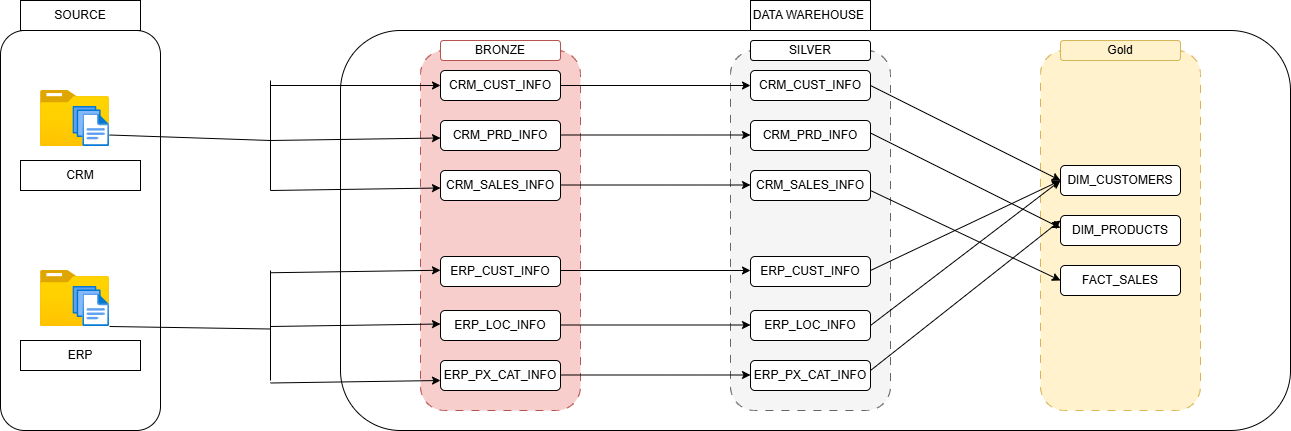

The diagram above was exported from draw.io. Its source (the exported page's mxGraphModel, read from the mxfile embedded in the PNG):
<mxGraphModel dx="1442" dy="580" grid="1" gridSize="10" guides="1" tooltips="1" connect="1" arrows="1" fold="1" page="0" pageScale="1" pageWidth="1200" pageHeight="1600" math="0" shadow="0">
  <root>
    <mxCell id="0" />
    <mxCell id="1" parent="0" />
    <mxCell id="HwokVaympUmgcEay79W6-4" value="" style="rounded=1;whiteSpace=wrap;html=1;fillColor=none;movable=1;resizable=1;rotatable=1;deletable=1;editable=1;locked=0;connectable=1;" parent="1" vertex="1">
      <mxGeometry x="180" y="120" width="950" height="400" as="geometry" />
    </mxCell>
    <mxCell id="HwokVaympUmgcEay79W6-2" value="" style="rounded=1;whiteSpace=wrap;html=1;movable=1;resizable=1;rotatable=1;deletable=1;editable=1;locked=0;connectable=1;fillColor=#f8cecc;strokeColor=#b85450;dashed=1;dashPattern=8 8;" parent="1" vertex="1">
      <mxGeometry x="260" y="140" width="160" height="360" as="geometry" />
    </mxCell>
    <mxCell id="HwokVaympUmgcEay79W6-1" value="" style="rounded=1;whiteSpace=wrap;html=1;fillColor=default;" parent="1" vertex="1">
      <mxGeometry x="-160" y="120" width="160" height="400" as="geometry" />
    </mxCell>
    <mxCell id="HwokVaympUmgcEay79W6-5" value="" style="image;aspect=fixed;html=1;points=[];align=center;fontSize=12;image=img/lib/azure2/general/Folder_Blank.svg;" parent="1" vertex="1">
      <mxGeometry x="-120" y="180" width="69" height="56.00000000000001" as="geometry" />
    </mxCell>
    <mxCell id="HwokVaympUmgcEay79W6-6" value="" style="image;aspect=fixed;html=1;points=[];align=center;fontSize=12;image=img/lib/azure2/general/Folder_Blank.svg;" parent="1" vertex="1">
      <mxGeometry x="-120" y="360" width="69" height="56.00000000000001" as="geometry" />
    </mxCell>
    <mxCell id="HwokVaympUmgcEay79W6-7" value="" style="image;aspect=fixed;html=1;points=[];align=center;fontSize=12;image=img/lib/azure2/general/Files.svg;" parent="1" vertex="1">
      <mxGeometry x="-87.57" y="196" width="36.57" height="40" as="geometry" />
    </mxCell>
    <mxCell id="HwokVaympUmgcEay79W6-8" value="" style="image;aspect=fixed;html=1;points=[];align=center;fontSize=12;image=img/lib/azure2/general/Files.svg;" parent="1" vertex="1">
      <mxGeometry x="-87.57" y="376" width="36.57" height="40" as="geometry" />
    </mxCell>
    <mxCell id="HwokVaympUmgcEay79W6-9" value="CRM" style="rounded=0;whiteSpace=wrap;html=1;" parent="1" vertex="1">
      <mxGeometry x="-140" y="250" width="120" height="30" as="geometry" />
    </mxCell>
    <mxCell id="HwokVaympUmgcEay79W6-10" value="ERP" style="rounded=0;whiteSpace=wrap;html=1;" parent="1" vertex="1">
      <mxGeometry x="-140" y="430" width="120" height="30" as="geometry" />
    </mxCell>
    <mxCell id="HwokVaympUmgcEay79W6-11" value="CRM_CUST_INFO" style="rounded=1;whiteSpace=wrap;html=1;" parent="1" vertex="1">
      <mxGeometry x="280" y="160" width="120" height="30" as="geometry" />
    </mxCell>
    <mxCell id="HwokVaympUmgcEay79W6-12" value="CRM_PRD_INFO" style="rounded=1;whiteSpace=wrap;html=1;" parent="1" vertex="1">
      <mxGeometry x="280" y="210" width="120" height="30" as="geometry" />
    </mxCell>
    <mxCell id="HwokVaympUmgcEay79W6-13" value="CRM_SALES_INFO" style="rounded=1;whiteSpace=wrap;html=1;" parent="1" vertex="1">
      <mxGeometry x="280" y="260" width="120" height="30" as="geometry" />
    </mxCell>
    <mxCell id="HwokVaympUmgcEay79W6-14" value="ERP_CUST_INFO" style="rounded=1;whiteSpace=wrap;html=1;" parent="1" vertex="1">
      <mxGeometry x="280" y="346" width="120" height="30" as="geometry" />
    </mxCell>
    <mxCell id="HwokVaympUmgcEay79W6-15" value="ERP_LOC_INFO" style="rounded=1;whiteSpace=wrap;html=1;" parent="1" vertex="1">
      <mxGeometry x="280" y="400" width="120" height="30" as="geometry" />
    </mxCell>
    <mxCell id="HwokVaympUmgcEay79W6-16" value="ERP_PX_CAT_INFO" style="rounded=1;whiteSpace=wrap;html=1;glass=0;" parent="1" vertex="1">
      <mxGeometry x="280" y="450" width="120" height="30" as="geometry" />
    </mxCell>
    <mxCell id="HwokVaympUmgcEay79W6-18" value="" style="rounded=1;whiteSpace=wrap;html=1;movable=1;resizable=1;rotatable=1;deletable=1;editable=1;locked=0;connectable=1;fillColor=#f5f5f5;fontColor=#333333;strokeColor=#666666;dashed=1;dashPattern=8 8;" parent="1" vertex="1">
      <mxGeometry x="570" y="140" width="160" height="360" as="geometry" />
    </mxCell>
    <mxCell id="HwokVaympUmgcEay79W6-19" value="CRM_CUST_INFO" style="rounded=1;whiteSpace=wrap;html=1;" parent="1" vertex="1">
      <mxGeometry x="590" y="160" width="120" height="30" as="geometry" />
    </mxCell>
    <mxCell id="HwokVaympUmgcEay79W6-20" value="CRM_PRD_INFO" style="rounded=1;whiteSpace=wrap;html=1;" parent="1" vertex="1">
      <mxGeometry x="590" y="210" width="120" height="30" as="geometry" />
    </mxCell>
    <mxCell id="HwokVaympUmgcEay79W6-21" value="CRM_SALES_INFO" style="rounded=1;whiteSpace=wrap;html=1;" parent="1" vertex="1">
      <mxGeometry x="590" y="260" width="120" height="30" as="geometry" />
    </mxCell>
    <mxCell id="HwokVaympUmgcEay79W6-22" value="ERP_CUST_INFO" style="rounded=1;whiteSpace=wrap;html=1;" parent="1" vertex="1">
      <mxGeometry x="590" y="346" width="120" height="30" as="geometry" />
    </mxCell>
    <mxCell id="HwokVaympUmgcEay79W6-23" value="ERP_LOC_INFO" style="rounded=1;whiteSpace=wrap;html=1;" parent="1" vertex="1">
      <mxGeometry x="590" y="400" width="120" height="30" as="geometry" />
    </mxCell>
    <mxCell id="HwokVaympUmgcEay79W6-24" value="ERP_PX_CAT_INFO" style="rounded=1;whiteSpace=wrap;html=1;glass=0;" parent="1" vertex="1">
      <mxGeometry x="590" y="450" width="120" height="30" as="geometry" />
    </mxCell>
    <mxCell id="HwokVaympUmgcEay79W6-25" value="SOURCE" style="rounded=0;whiteSpace=wrap;html=1;fillColor=none;" parent="1" vertex="1">
      <mxGeometry x="-140" y="90" width="120" height="30" as="geometry" />
    </mxCell>
    <mxCell id="HwokVaympUmgcEay79W6-26" value="DATA WAREHOUSE&amp;nbsp;" style="rounded=0;whiteSpace=wrap;html=1;fillColor=none;" parent="1" vertex="1">
      <mxGeometry x="590" y="90" width="120" height="30" as="geometry" />
    </mxCell>
    <mxCell id="HwokVaympUmgcEay79W6-27" value="" style="endArrow=classic;html=1;rounded=0;entryX=0;entryY=0.5;entryDx=0;entryDy=0;exitX=1;exitY=0.5;exitDx=0;exitDy=0;" parent="1" source="HwokVaympUmgcEay79W6-11" target="HwokVaympUmgcEay79W6-19" edge="1">
      <mxGeometry width="50" height="50" relative="1" as="geometry">
        <mxPoint x="400" y="180" as="sourcePoint" />
        <mxPoint x="450" y="130" as="targetPoint" />
      </mxGeometry>
    </mxCell>
    <mxCell id="HwokVaympUmgcEay79W6-28" value="" style="endArrow=classic;html=1;rounded=0;entryX=0;entryY=0.5;entryDx=0;entryDy=0;exitX=1;exitY=0.5;exitDx=0;exitDy=0;" parent="1" edge="1">
      <mxGeometry width="50" height="50" relative="1" as="geometry">
        <mxPoint x="400" y="224.5" as="sourcePoint" />
        <mxPoint x="590" y="224.5" as="targetPoint" />
      </mxGeometry>
    </mxCell>
    <mxCell id="HwokVaympUmgcEay79W6-29" value="" style="endArrow=classic;html=1;rounded=0;entryX=0;entryY=0.5;entryDx=0;entryDy=0;exitX=1;exitY=0.5;exitDx=0;exitDy=0;" parent="1" edge="1">
      <mxGeometry width="50" height="50" relative="1" as="geometry">
        <mxPoint x="400" y="274.5" as="sourcePoint" />
        <mxPoint x="590" y="274.5" as="targetPoint" />
      </mxGeometry>
    </mxCell>
    <mxCell id="HwokVaympUmgcEay79W6-30" value="" style="endArrow=classic;html=1;rounded=0;entryX=0;entryY=0.5;entryDx=0;entryDy=0;exitX=1;exitY=0.5;exitDx=0;exitDy=0;" parent="1" edge="1">
      <mxGeometry width="50" height="50" relative="1" as="geometry">
        <mxPoint x="400" y="360" as="sourcePoint" />
        <mxPoint x="590" y="360" as="targetPoint" />
      </mxGeometry>
    </mxCell>
    <mxCell id="HwokVaympUmgcEay79W6-31" value="" style="endArrow=classic;html=1;rounded=0;entryX=0;entryY=0.5;entryDx=0;entryDy=0;exitX=1;exitY=0.5;exitDx=0;exitDy=0;" parent="1" edge="1">
      <mxGeometry width="50" height="50" relative="1" as="geometry">
        <mxPoint x="400" y="414.5" as="sourcePoint" />
        <mxPoint x="590" y="414.5" as="targetPoint" />
      </mxGeometry>
    </mxCell>
    <mxCell id="HwokVaympUmgcEay79W6-32" value="" style="endArrow=classic;html=1;rounded=0;entryX=0;entryY=0.5;entryDx=0;entryDy=0;exitX=1;exitY=0.5;exitDx=0;exitDy=0;" parent="1" edge="1">
      <mxGeometry width="50" height="50" relative="1" as="geometry">
        <mxPoint x="400" y="464.5" as="sourcePoint" />
        <mxPoint x="590" y="464.5" as="targetPoint" />
      </mxGeometry>
    </mxCell>
    <mxCell id="HwokVaympUmgcEay79W6-35" value="" style="endArrow=none;html=1;rounded=0;entryX=0.688;entryY=0.25;entryDx=0;entryDy=0;entryPerimeter=0;" parent="1" edge="1">
      <mxGeometry width="50" height="50" relative="1" as="geometry">
        <mxPoint x="110" y="230" as="sourcePoint" />
        <mxPoint x="-51.00000000000007" y="224.5" as="targetPoint" />
      </mxGeometry>
    </mxCell>
    <mxCell id="HwokVaympUmgcEay79W6-37" value="" style="endArrow=none;html=1;rounded=0;entryX=0.688;entryY=0.25;entryDx=0;entryDy=0;entryPerimeter=0;" parent="1" edge="1">
      <mxGeometry width="50" height="50" relative="1" as="geometry">
        <mxPoint x="110" y="418.5" as="sourcePoint" />
        <mxPoint x="-51.00000000000007" y="416" as="targetPoint" />
      </mxGeometry>
    </mxCell>
    <mxCell id="HwokVaympUmgcEay79W6-38" value="" style="endArrow=none;html=1;rounded=0;entryX=0.688;entryY=0.25;entryDx=0;entryDy=0;entryPerimeter=0;" parent="1" edge="1">
      <mxGeometry width="50" height="50" relative="1" as="geometry">
        <mxPoint x="110" y="470" as="sourcePoint" />
        <mxPoint x="109.99999999999994" y="360" as="targetPoint" />
      </mxGeometry>
    </mxCell>
    <mxCell id="HwokVaympUmgcEay79W6-39" value="" style="endArrow=none;html=1;rounded=0;" parent="1" edge="1">
      <mxGeometry width="50" height="50" relative="1" as="geometry">
        <mxPoint x="110" y="280" as="sourcePoint" />
        <mxPoint x="110" y="170" as="targetPoint" />
      </mxGeometry>
    </mxCell>
    <mxCell id="HwokVaympUmgcEay79W6-40" value="" style="endArrow=classic;html=1;rounded=0;entryX=0;entryY=0.5;entryDx=0;entryDy=0;" parent="1" target="HwokVaympUmgcEay79W6-11" edge="1">
      <mxGeometry width="50" height="50" relative="1" as="geometry">
        <mxPoint x="110" y="175" as="sourcePoint" />
        <mxPoint x="180" y="110" as="targetPoint" />
      </mxGeometry>
    </mxCell>
    <mxCell id="HwokVaympUmgcEay79W6-41" value="" style="endArrow=classic;html=1;rounded=0;entryX=0;entryY=0.5;entryDx=0;entryDy=0;" parent="1" edge="1">
      <mxGeometry width="50" height="50" relative="1" as="geometry">
        <mxPoint x="110" y="230" as="sourcePoint" />
        <mxPoint x="280" y="227.5" as="targetPoint" />
      </mxGeometry>
    </mxCell>
    <mxCell id="HwokVaympUmgcEay79W6-42" value="" style="endArrow=classic;html=1;rounded=0;entryX=0;entryY=0.5;entryDx=0;entryDy=0;" parent="1" edge="1">
      <mxGeometry width="50" height="50" relative="1" as="geometry">
        <mxPoint x="110" y="280" as="sourcePoint" />
        <mxPoint x="280" y="277.5" as="targetPoint" />
      </mxGeometry>
    </mxCell>
    <mxCell id="HwokVaympUmgcEay79W6-43" value="" style="endArrow=classic;html=1;rounded=0;entryX=0;entryY=0.5;entryDx=0;entryDy=0;" parent="1" edge="1">
      <mxGeometry width="50" height="50" relative="1" as="geometry">
        <mxPoint x="110" y="362.25" as="sourcePoint" />
        <mxPoint x="280" y="359.75" as="targetPoint" />
      </mxGeometry>
    </mxCell>
    <mxCell id="HwokVaympUmgcEay79W6-44" value="" style="endArrow=classic;html=1;rounded=0;entryX=0;entryY=0.5;entryDx=0;entryDy=0;" parent="1" edge="1">
      <mxGeometry width="50" height="50" relative="1" as="geometry">
        <mxPoint x="110" y="416" as="sourcePoint" />
        <mxPoint x="280" y="413.5" as="targetPoint" />
      </mxGeometry>
    </mxCell>
    <mxCell id="HwokVaympUmgcEay79W6-45" value="" style="endArrow=classic;html=1;rounded=0;entryX=0;entryY=0.5;entryDx=0;entryDy=0;" parent="1" edge="1">
      <mxGeometry width="50" height="50" relative="1" as="geometry">
        <mxPoint x="110" y="472.5" as="sourcePoint" />
        <mxPoint x="280" y="470" as="targetPoint" />
      </mxGeometry>
    </mxCell>
    <mxCell id="HwokVaympUmgcEay79W6-46" value="BRONZE" style="rounded=1;whiteSpace=wrap;html=1;fillColor=default;strokeColor=#b85450;" parent="1" vertex="1">
      <mxGeometry x="280" y="130" width="120" height="20" as="geometry" />
    </mxCell>
    <mxCell id="HwokVaympUmgcEay79W6-47" value="SILVER" style="rounded=1;whiteSpace=wrap;html=1;fillColor=default;" parent="1" vertex="1">
      <mxGeometry x="590" y="130" width="120" height="20" as="geometry" />
    </mxCell>
    <mxCell id="GsLmhbEbAN3_W8wa2AQ4-1" value="" style="rounded=1;whiteSpace=wrap;html=1;movable=1;resizable=1;rotatable=1;deletable=1;editable=1;locked=0;connectable=1;fillColor=#fff2cc;strokeColor=#d6b656;dashed=1;dashPattern=8 8;" vertex="1" parent="1">
      <mxGeometry x="880" y="140" width="160" height="360" as="geometry" />
    </mxCell>
    <mxCell id="GsLmhbEbAN3_W8wa2AQ4-2" value="DIM_CUSTOMERS" style="rounded=1;whiteSpace=wrap;html=1;" vertex="1" parent="1">
      <mxGeometry x="900" y="255" width="120" height="30" as="geometry" />
    </mxCell>
    <mxCell id="GsLmhbEbAN3_W8wa2AQ4-3" value="DIM_PRODUCTS" style="rounded=1;whiteSpace=wrap;html=1;" vertex="1" parent="1">
      <mxGeometry x="900" y="305" width="120" height="30" as="geometry" />
    </mxCell>
    <mxCell id="GsLmhbEbAN3_W8wa2AQ4-4" value="FACT_SALES" style="rounded=1;whiteSpace=wrap;html=1;" vertex="1" parent="1">
      <mxGeometry x="900" y="355" width="120" height="30" as="geometry" />
    </mxCell>
    <mxCell id="GsLmhbEbAN3_W8wa2AQ4-8" value="Gold" style="rounded=1;whiteSpace=wrap;html=1;fillColor=#fff2cc;strokeColor=#d6b656;" vertex="1" parent="1">
      <mxGeometry x="900" y="130" width="120" height="20" as="geometry" />
    </mxCell>
    <mxCell id="GsLmhbEbAN3_W8wa2AQ4-9" value="" style="endArrow=classic;html=1;rounded=0;entryX=0;entryY=0.5;entryDx=0;entryDy=0;exitX=1;exitY=0.5;exitDx=0;exitDy=0;" edge="1" parent="1" source="HwokVaympUmgcEay79W6-19" target="GsLmhbEbAN3_W8wa2AQ4-2">
      <mxGeometry width="50" height="50" relative="1" as="geometry">
        <mxPoint x="760" y="220" as="sourcePoint" />
        <mxPoint x="810" y="170" as="targetPoint" />
      </mxGeometry>
    </mxCell>
    <mxCell id="GsLmhbEbAN3_W8wa2AQ4-10" value="" style="endArrow=classic;html=1;rounded=0;exitX=1;exitY=0.5;exitDx=0;exitDy=0;entryX=0;entryY=0.5;entryDx=0;entryDy=0;" edge="1" parent="1" target="GsLmhbEbAN3_W8wa2AQ4-2">
      <mxGeometry width="50" height="50" relative="1" as="geometry">
        <mxPoint x="710" y="360" as="sourcePoint" />
        <mxPoint x="900" y="455" as="targetPoint" />
      </mxGeometry>
    </mxCell>
    <mxCell id="GsLmhbEbAN3_W8wa2AQ4-11" value="" style="endArrow=classic;html=1;rounded=0;exitX=1;exitY=0.5;exitDx=0;exitDy=0;" edge="1" parent="1">
      <mxGeometry width="50" height="50" relative="1" as="geometry">
        <mxPoint x="710" y="415" as="sourcePoint" />
        <mxPoint x="900" y="270" as="targetPoint" />
      </mxGeometry>
    </mxCell>
    <mxCell id="GsLmhbEbAN3_W8wa2AQ4-12" value="" style="endArrow=classic;html=1;rounded=0;entryX=0;entryY=0.5;entryDx=0;entryDy=0;exitX=1;exitY=0.5;exitDx=0;exitDy=0;" edge="1" parent="1">
      <mxGeometry width="50" height="50" relative="1" as="geometry">
        <mxPoint x="710" y="222.5" as="sourcePoint" />
        <mxPoint x="900" y="317.5" as="targetPoint" />
      </mxGeometry>
    </mxCell>
    <mxCell id="GsLmhbEbAN3_W8wa2AQ4-13" value="" style="endArrow=classic;html=1;rounded=0;exitX=1;exitY=0.5;exitDx=0;exitDy=0;" edge="1" parent="1">
      <mxGeometry width="50" height="50" relative="1" as="geometry">
        <mxPoint x="710" y="460" as="sourcePoint" />
        <mxPoint x="900" y="310" as="targetPoint" />
      </mxGeometry>
    </mxCell>
    <mxCell id="GsLmhbEbAN3_W8wa2AQ4-14" value="" style="endArrow=classic;html=1;rounded=0;exitX=1;exitY=0.5;exitDx=0;exitDy=0;entryX=0;entryY=0.5;entryDx=0;entryDy=0;" edge="1" parent="1" target="GsLmhbEbAN3_W8wa2AQ4-4">
      <mxGeometry width="50" height="50" relative="1" as="geometry">
        <mxPoint x="710" y="280" as="sourcePoint" />
        <mxPoint x="890" y="270" as="targetPoint" />
      </mxGeometry>
    </mxCell>
  </root>
</mxGraphModel>